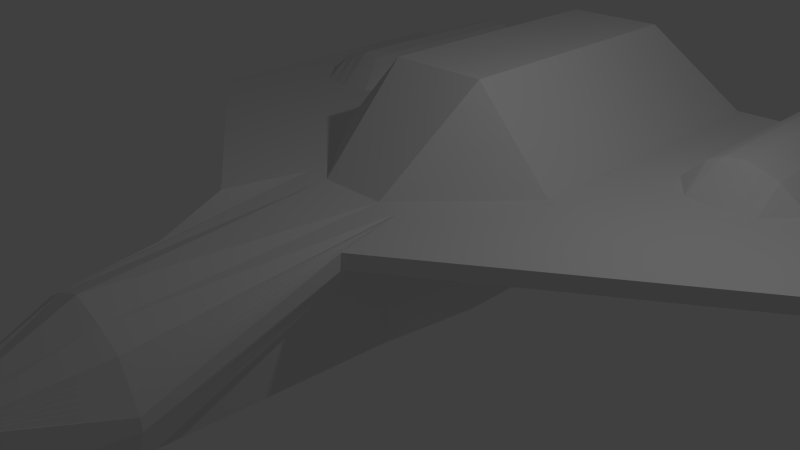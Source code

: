 # Source: statek.blend  (saved by Blender 2.75.0; exported with 4.5.12 LTS)
import bpy
from mathutils import Matrix  # noqa: F401  (used for matrix-valued properties, if any)

bpy.ops.wm.read_factory_settings(use_empty=True)
scene = bpy.context.scene
scene.name = 'Scene'

# ---- collections
col_collection_1 = bpy.data.collections.new('Collection 1'); scene.collection.children.link(col_collection_1)

# ---- materials (node trees are filled in below, after node groups)
mat_material = bpy.data.materials.new('Material')
mat_material.alpha_threshold = 0.0
mat_material.use_transparent_shadow = False
mat_material.roughness = 0.5
mat_material.line_color = (0.0, 0.0, 0.0, 1.0)

# ---- material node trees

# ---- world
world_world = bpy.data.worlds.new('World'); scene.world = world_world
world_world.color = (0.05088, 0.05088, 0.05088)
world_world.use_sun_shadow = False
world_world.sun_shadow_jitter_overblur = 0.0
world_world.cycles.sampling_method = 'MANUAL'
world_world.cycles.sample_map_resolution = 256

# ---- cameras
cam_camera = bpy.data.cameras.new('Camera')
cam_camera.clip_end = 100.0
cam_camera.lens = 35.0
cam_camera.sensor_width = 32.0
cam_camera.sensor_height = 18.0
cam_camera.ortho_scale = 7.314
cam_camera.dof.focus_distance = 0.0
cam_camera.dof.aperture_fstop = 128.0

# ---- lights
light_lamp = bpy.data.lights.new('Lamp', 'POINT')
light_lamp.transmission_factor = 0.0
light_lamp.cutoff_distance = 30.0
light_lamp.energy = 100.0
light_lamp.shadow_buffer_clip_start = 1.001
light_lamp.shadow_soft_size = 0.1
light_lamp.shadow_maximum_resolution = 0.006
light_lamp.use_absolute_resolution = True
light_lamp.cycles.use_multiple_importance_sampling = False

# ---- meshes
me_cube = bpy.data.meshes.new('Cube')
me_cube.from_pydata([(4.918, 5.654, 0.7929), (1.0, -3.829, -0.08928), (4.918, 5.654, 1.0), (1.0, -3.829, 0.08928), (0.3512, -5.334, -0.3368), (0.3512, -5.334, 0.3368), (1.14, -1.444, 0.7929), (1.14, -1.444, 1.0), (4.918, 1.136, 0.7929), (4.918, 1.136, 1.0), (-5.96e-08, -3.829, -1.0), (4.768e-07, 5.654, 1.0), (-5.364e-07, -3.829, 1.0), (-1.192e-06, -5.334, -0.3368), (-1.311e-06, -5.334, 0.3368), (-2.384e-07, -0.3196, 1.0), (0.0, -0.3196, -1.0), (-2.384e-07, 1.136, -1.0), (-4.768e-07, 1.136, 2.222), (0.8524, -0.3196, 1.0), (1.849, 1.136, 1.0), (1.849, 5.654, 0.7929), (0.7475, -3.829, -0.6559), (1.849, 5.654, 1.0), (0.7475, -3.829, 0.6559), (0.2626, -5.334, -0.3368), (0.2626, -5.334, 0.3368), (0.8524, -0.3196, 0.7929), (1.849, 1.136, 0.7929), (0.4234, -3.829, -0.8439), (1.508, 5.654, 1.0), (0.4234, -3.829, 0.8439), (0.1487, -5.334, -0.3368), (0.1487, -5.334, 0.3368), (0.4828, -0.3196, -1.0), (0.7091, 1.136, -1.0), (0.4828, -0.3196, 1.0), (0.7091, 1.136, 2.222), (4.918, 4.963, 0.7929), (4.918, 4.963, 1.0), (3.311e-07, 4.963, 2.222), (1.655e-07, 4.963, -1.0), (1.849, 4.963, 0.7929), (1.849, 4.963, 1.0), (0.7091, 4.963, -1.0), (0.7091, 4.963, 2.222), (1.072, -1.177, 1.0), (4.192, 1.136, 1.0), (4.192, 5.654, 0.7929), (0.9402, -3.829, -0.2235), (4.192, 5.654, 1.0), (0.9402, -3.829, 0.2235), (0.3302, -5.334, -0.3368), (0.3302, -5.334, 0.3368), (1.072, -1.177, 0.7929), (4.192, 1.136, 0.7929), (4.192, 4.963, 1.0), (4.192, 4.963, 0.7929), (2.558, 5.654, 0.7929), (0.8058, -3.829, -0.5252), (2.558, 5.654, 1.0), (0.8058, -3.829, 0.5252), (0.283, -5.334, -0.3368), (0.283, -5.334, 0.3368), (0.9188, -0.5789, 0.7929), (2.558, 1.136, 0.7929), (2.558, 4.963, 0.7929), (0.9188, -0.5789, 1.0), (2.558, 1.136, 1.0), (2.558, 4.963, 1.0), (1.034, -1.028, 1.0), (3.783, 1.136, 1.0), (3.783, 4.963, 1.302), (3.783, 5.654, -0.02614), (0.9066, -3.829, -0.2989), (3.783, 5.654, 1.302), (0.9066, -3.829, 0.2989), (0.3184, -5.334, -0.3368), (0.3184, -5.334, 0.3368), (1.034, -1.028, 0.7929), (3.783, 1.136, 0.7929), (3.783, 4.963, -0.02614), (2.877, 5.654, -0.02614), (0.8321, -3.829, -0.4661), (2.877, 5.654, 1.321), (0.8321, -3.829, 0.4661), (0.2923, -5.334, -0.3368), (0.2923, -5.334, 0.3368), (0.9488, -0.696, 0.7929), (2.877, 1.136, 0.7929), (2.877, 4.963, -0.02614), (0.9488, -0.696, 1.0), (2.877, 1.136, 1.0), (2.877, 4.963, 1.321), (0.9913, -0.8619, 1.0), (3.33, 1.136, 1.0), (3.33, 4.963, 1.453), (3.33, 5.654, -0.1255), (0.8693, -3.829, -0.3825), (3.33, 5.654, 1.453), (0.8693, -3.829, 0.3825), (0.3054, -5.334, -0.3368), (0.3054, -5.334, 0.3368), (0.9913, -0.8619, 0.7929), (3.33, 1.136, 0.7929), (3.33, 4.963, -0.1255), (4.918, 1.813, 0.7929), (4.918, 1.813, 0.9874), (-3.339e-07, 1.813, 2.222), (1.849, 1.813, 0.9874), (0.7091, 1.813, 2.222), (-1.669e-07, 1.813, -1.0), (1.849, 1.813, 0.7929), (0.7091, 1.813, -1.0), (-1.041e-07, 2.408, -1.0), (1.849, 2.408, 0.7929), (0.7091, 2.408, -1.0), (3.783, 2.408, 0.6761), (2.877, 2.408, 0.6761), (4.918, 2.408, 0.7929), (4.918, 2.408, 0.9874), (-2.083e-07, 2.408, 2.222), (1.849, 2.408, 0.9874), (0.7091, 2.408, 2.222), (3.557, 2.298, 0.6761), (3.783, 2.408, 0.9874), (2.877, 2.408, 0.9874), (3.98, 4.963, 1.166), (-5.708e-08, 2.854, -1.0), (1.849, 2.854, 0.7929), (0.7091, 2.854, -1.0), (4.192, 2.854, 0.7929), (2.558, 2.854, 0.7929), (3.783, 2.854, -0.02614), (2.877, 2.854, -0.02614), (3.33, 2.854, -0.1255), (4.918, 2.854, 0.7929), (4.918, 2.854, 1.0), (-1.142e-07, 2.854, 2.222), (1.849, 2.854, 1.0), (0.7091, 2.854, 2.222), (4.192, 2.854, 1.0), (2.558, 2.854, 1.0), (3.783, 2.854, 1.302), (2.877, 2.854, 1.321), (3.33, 2.854, 1.453), (4.085, 5.654, 0.4033), (3.98, 5.654, 1.166), (4.085, 4.963, 0.4033), (3.98, 2.854, 1.166), (4.085, 2.854, 0.4033), (2.642, 5.654, 0.3874), (2.703, 5.654, 1.153), (2.642, 4.963, 0.3874), (2.703, 4.963, 1.153), (2.642, 2.854, 0.3874), (2.703, 2.854, 1.153), (3.557, 4.963, 1.386), (3.557, 5.654, -0.1022), (3.557, 5.654, 1.386), (3.557, 4.963, -0.1022), (3.557, 2.854, -0.1022), (3.557, 2.854, 1.386), (3.33, 2.229, 0.6761), (3.067, 5.654, -0.09903), (3.067, 5.654, 1.413), (3.067, 4.963, -0.09903), (3.067, 4.963, 1.413), (3.067, 2.854, 1.413), (3.067, 2.854, -0.09903), (3.094, 2.298, 0.6761), (3.091, 2.369, 0.9874), (3.33, 2.346, 0.9874), (3.557, 2.372, 0.9874), (4.192, 6.026, 0.7929), (4.192, 6.026, 1.0), (2.642, 6.026, 0.3874), (2.558, 6.026, 0.7929), (2.703, 6.026, 1.153), (2.558, 6.026, 1.0), (4.085, 6.026, 0.4033), (3.783, 6.026, -0.02614), (3.98, 6.026, 1.166), (3.783, 6.026, 1.302), (3.067, 6.026, -0.09903), (2.877, 6.026, -0.02614), (3.067, 6.026, 1.413), (2.877, 6.026, 1.321), (3.557, 6.026, -0.1022), (3.33, 6.026, -0.1255), (3.557, 6.026, 1.386), (3.33, 6.026, 1.453)], [], [(6, 7, 3, 1), (1, 3, 5, 4), (49, 1, 4, 52), (8, 9, 7, 6), (106, 107, 9, 8), (110, 108, 18, 37), (113, 35, 17, 111), (35, 34, 16, 17), (37, 18, 15, 36), (32, 33, 14, 13), (31, 12, 14, 33), (36, 15, 12, 31), (34, 29, 10, 16), (64, 59, 22, 27), (67, 19, 24, 61), (61, 24, 26, 63), (60, 58, 21, 23), (62, 63, 26, 25), (68, 20, 19, 67), (65, 64, 27, 28), (29, 22, 25, 32), (10, 29, 32, 13), (27, 22, 29, 34), (19, 36, 31, 24), (24, 31, 33, 26), (25, 26, 33, 32), (20, 37, 36, 19), (28, 27, 34, 35), (112, 28, 35, 113), (109, 110, 37, 20), (23, 30, 45, 43), (60, 23, 43, 69), (58, 66, 42, 21), (30, 11, 40, 45), (0, 2, 39, 38), (41, 42, 44), (41, 21, 42), (21, 41, 11, 23), (0, 38, 57, 48), (2, 50, 56, 39), (8, 6, 54, 55), (9, 47, 46, 7), (4, 5, 53, 52), (2, 0, 48, 50), (3, 51, 53, 5), (7, 46, 51, 3), (6, 1, 49, 54), (74, 49, 52, 77), (22, 59, 62, 25), (151, 153, 66, 58), (152, 60, 69, 154), (89, 88, 64, 65), (92, 68, 67, 91), (86, 87, 63, 62), (158, 97, 189, 188), (85, 61, 63, 87), (91, 67, 61, 85), (88, 83, 59, 64), (54, 49, 74, 79), (46, 70, 76, 51), (51, 76, 78, 53), (73, 158, 188, 181), (52, 53, 78, 77), (47, 71, 70, 46), (55, 54, 79, 80), (147, 75, 72, 127), (146, 148, 81, 73), (98, 74, 77, 101), (59, 83, 86, 62), (103, 98, 83, 88), (94, 91, 85, 100), (100, 85, 87, 102), (48, 146, 180, 174), (101, 102, 87, 86), (95, 92, 91, 94), (104, 103, 88, 89), (165, 84, 93, 167), (164, 166, 90, 82), (158, 160, 105, 97), (159, 99, 96, 157), (80, 79, 103, 104), (71, 95, 94, 70), (77, 78, 102, 101), (58, 60, 179, 177), (76, 100, 102, 78), (70, 94, 100, 76), (79, 74, 98, 103), (83, 98, 101, 86), (57, 131, 150, 148), (122, 123, 110, 109), (115, 112, 113, 116), (116, 113, 111, 114), (123, 121, 108, 110), (119, 120, 107, 106), (136, 137, 120, 119), (140, 138, 121, 123), (130, 116, 114, 128), (89, 65, 28, 112, 115, 129, 132, 118, 170, 163, 124, 117, 131, 136, 119, 106, 8, 55, 80, 104), (129, 115, 116, 130), (139, 140, 123, 122), (141, 149, 143, 125), (124, 163, 135, 161), (48, 57, 148, 146), (56, 127, 149, 141), (160, 161, 135, 105), (157, 96, 145, 162), (167, 93, 144, 168), (166, 169, 134, 90), (127, 72, 143, 149), (148, 150, 133, 81), (153, 155, 132, 66), (154, 69, 142, 156), (38, 136, 131, 57), (39, 56, 141, 137), (43, 45, 140, 139), (42, 129, 130, 44), (69, 43, 139, 142), (66, 132, 129, 42), (44, 130, 128, 41), (45, 40, 138, 140), (38, 39, 137, 136), (134, 118, 132, 155), (133, 150, 131, 117), (118, 134, 169, 170), (133, 117, 124, 161), (144, 156, 142, 126), (50, 147, 127, 56), (146, 73, 181, 180), (93, 154, 156, 144), (90, 134, 155, 153), (147, 50, 175, 182), (84, 152, 154, 93), (82, 90, 153, 151), (126, 142, 139, 122, 109, 20, 68, 92, 95, 71, 47, 9, 107, 120, 137, 141, 125, 173, 172, 171), (72, 157, 162, 143), (81, 133, 161, 160), (84, 165, 186, 187), (75, 159, 157, 72), (73, 81, 160, 158), (163, 170, 169, 135), (105, 135, 169, 166), (96, 167, 168, 145), (97, 105, 166, 164), (99, 165, 167, 96), (165, 99, 191, 186), (162, 145, 172, 173), (145, 168, 171, 172), (168, 144, 126, 171), (143, 162, 173, 125), (178, 176, 177, 179), (182, 180, 181, 183), (186, 184, 185, 187), (190, 188, 189, 191), (175, 174, 180, 182), (187, 185, 176, 178), (183, 181, 188, 190), (191, 189, 184, 186), (75, 147, 182, 183), (159, 75, 183, 190), (99, 159, 190, 191), (151, 58, 177, 176), (82, 151, 176, 185), (164, 82, 185, 184), (152, 84, 187, 178), (60, 152, 178, 179), (50, 48, 174, 175), (97, 164, 184, 189)])
me_cube.materials.append(mat_material)
me_cube.use_remesh_preserve_volume = False
me_cube.use_remesh_preserve_attributes = False
me_cube.use_mirror_vertex_groups = False
me_cube.update()

# ---- objects
ob_statek = bpy.data.objects.new('Statek', me_cube)
ob_lamp = bpy.data.objects.new('Lamp', light_lamp)
ob_camera = bpy.data.objects.new('Camera', cam_camera)

# ---- transforms, parenting, visibility, modifiers, constraints
ob_statek.location = (0.0, 0.0, 0.0)
ob_statek.lock_rotations_4d = False
ob_statek.empty_display_type = 'ARROWS'
ob_statek.lineart.crease_threshold = 0.0
_m = ob_statek.modifiers.new('Mirror', 'MIRROR')
ob_lamp.location = (4.076, 1.005, 5.904)
ob_lamp.rotation_euler = (0.6503, 0.05522, 1.866)
ob_lamp.lock_rotations_4d = False
ob_lamp.empty_display_type = 'ARROWS'
ob_lamp.color = (0.0, 0.0, 0.0, 0.0)
ob_lamp.lineart.crease_threshold = 0.0
ob_camera.location = (7.481, -6.508, 5.344)
ob_camera.rotation_euler = (1.109, 0.01082, 0.8149)
ob_camera.lock_rotations_4d = False
ob_camera.empty_display_type = 'ARROWS'
ob_camera.color = (0.0, 0.0, 0.0, 0.0)
ob_camera.display_type = 'WIRE'
ob_camera.lineart.crease_threshold = 0.0

# ---- collection membership
col_collection_1.objects.link(ob_statek)
col_collection_1.objects.link(ob_lamp)
col_collection_1.objects.link(ob_camera)

# ---- scene / render settings (as saved in the file)
scene.camera = ob_camera
scene.frame_start = 1; scene.frame_end = 250; scene.frame_set(1)
scene.render.engine = 'BLENDER_EEVEE_NEXT'
scene.render.resolution_percentage = 50
scene.render.dither_intensity = 0.0
scene.cycles.use_denoising = False
scene.cycles.samples = 10
scene.cycles.sampling_pattern = 'TABULATED_SOBOL'
scene.cycles.light_sampling_threshold = 0.0
scene.cycles.use_adaptive_sampling = False
scene.cycles.use_light_tree = False
scene.cycles.blur_glossy = 0.0
scene.cycles.pixel_filter_type = 'GAUSSIAN'
scene.cycles.sample_clamp_indirect = 0.0
scene.view_settings.view_transform = 'Standard'
bpy.context.view_layer.update()
